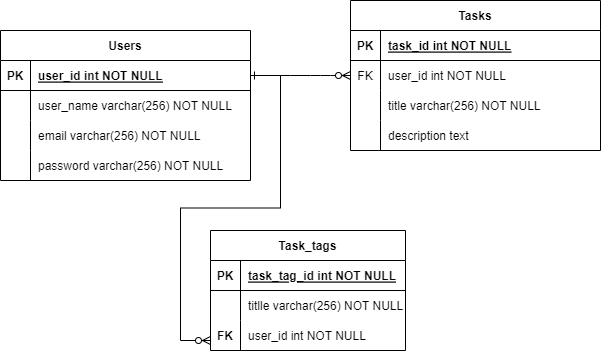

The diagram above was exported from draw.io. Its source (the exported page's mxGraphModel, read from the mxfile embedded in the PNG):
<mxGraphModel dx="1038" dy="579" grid="1" gridSize="10" guides="1" tooltips="1" connect="1" arrows="1" fold="1" page="1" pageScale="1" pageWidth="850" pageHeight="1100" math="0" shadow="0" extFonts="Permanent Marker^https://fonts.googleapis.com/css?family=Permanent+Marker">
  <root>
    <mxCell id="0" />
    <mxCell id="1" parent="0" />
    <mxCell id="C-vyLk0tnHw3VtMMgP7b-1" value="" style="edgeStyle=entityRelationEdgeStyle;endArrow=ERzeroToMany;startArrow=ERone;endFill=1;startFill=0;" parent="1" source="C-vyLk0tnHw3VtMMgP7b-24" target="C-vyLk0tnHw3VtMMgP7b-6" edge="1">
      <mxGeometry width="100" height="100" relative="1" as="geometry">
        <mxPoint x="340" y="720" as="sourcePoint" />
        <mxPoint x="440" y="620" as="targetPoint" />
      </mxGeometry>
    </mxCell>
    <mxCell id="C-vyLk0tnHw3VtMMgP7b-2" value="Tasks" style="shape=table;startSize=30;container=1;collapsible=1;childLayout=tableLayout;fixedRows=1;rowLines=0;fontStyle=1;align=center;resizeLast=1;" parent="1" vertex="1">
      <mxGeometry x="470" y="90" width="250" height="150" as="geometry" />
    </mxCell>
    <mxCell id="C-vyLk0tnHw3VtMMgP7b-3" value="" style="shape=partialRectangle;collapsible=0;dropTarget=0;pointerEvents=0;fillColor=none;points=[[0,0.5],[1,0.5]];portConstraint=eastwest;top=0;left=0;right=0;bottom=1;" parent="C-vyLk0tnHw3VtMMgP7b-2" vertex="1">
      <mxGeometry y="30" width="250" height="30" as="geometry" />
    </mxCell>
    <mxCell id="C-vyLk0tnHw3VtMMgP7b-4" value="PK" style="shape=partialRectangle;overflow=hidden;connectable=0;fillColor=none;top=0;left=0;bottom=0;right=0;fontStyle=1;" parent="C-vyLk0tnHw3VtMMgP7b-3" vertex="1">
      <mxGeometry width="30" height="30" as="geometry">
        <mxRectangle width="30" height="30" as="alternateBounds" />
      </mxGeometry>
    </mxCell>
    <mxCell id="C-vyLk0tnHw3VtMMgP7b-5" value="task_id int NOT NULL " style="shape=partialRectangle;overflow=hidden;connectable=0;fillColor=none;top=0;left=0;bottom=0;right=0;align=left;spacingLeft=6;fontStyle=5;" parent="C-vyLk0tnHw3VtMMgP7b-3" vertex="1">
      <mxGeometry x="30" width="220" height="30" as="geometry">
        <mxRectangle width="220" height="30" as="alternateBounds" />
      </mxGeometry>
    </mxCell>
    <mxCell id="C-vyLk0tnHw3VtMMgP7b-6" value="" style="shape=partialRectangle;collapsible=0;dropTarget=0;pointerEvents=0;fillColor=none;points=[[0,0.5],[1,0.5]];portConstraint=eastwest;top=0;left=0;right=0;bottom=0;" parent="C-vyLk0tnHw3VtMMgP7b-2" vertex="1">
      <mxGeometry y="60" width="250" height="30" as="geometry" />
    </mxCell>
    <mxCell id="C-vyLk0tnHw3VtMMgP7b-7" value="FK" style="shape=partialRectangle;overflow=hidden;connectable=0;fillColor=none;top=0;left=0;bottom=0;right=0;" parent="C-vyLk0tnHw3VtMMgP7b-6" vertex="1">
      <mxGeometry width="30" height="30" as="geometry">
        <mxRectangle width="30" height="30" as="alternateBounds" />
      </mxGeometry>
    </mxCell>
    <mxCell id="C-vyLk0tnHw3VtMMgP7b-8" value="user_id int NOT NULL" style="shape=partialRectangle;overflow=hidden;connectable=0;fillColor=none;top=0;left=0;bottom=0;right=0;align=left;spacingLeft=6;" parent="C-vyLk0tnHw3VtMMgP7b-6" vertex="1">
      <mxGeometry x="30" width="220" height="30" as="geometry">
        <mxRectangle width="220" height="30" as="alternateBounds" />
      </mxGeometry>
    </mxCell>
    <mxCell id="C-vyLk0tnHw3VtMMgP7b-9" value="" style="shape=partialRectangle;collapsible=0;dropTarget=0;pointerEvents=0;fillColor=none;points=[[0,0.5],[1,0.5]];portConstraint=eastwest;top=0;left=0;right=0;bottom=0;" parent="C-vyLk0tnHw3VtMMgP7b-2" vertex="1">
      <mxGeometry y="90" width="250" height="30" as="geometry" />
    </mxCell>
    <mxCell id="C-vyLk0tnHw3VtMMgP7b-10" value="" style="shape=partialRectangle;overflow=hidden;connectable=0;fillColor=none;top=0;left=0;bottom=0;right=0;" parent="C-vyLk0tnHw3VtMMgP7b-9" vertex="1">
      <mxGeometry width="30" height="30" as="geometry">
        <mxRectangle width="30" height="30" as="alternateBounds" />
      </mxGeometry>
    </mxCell>
    <mxCell id="C-vyLk0tnHw3VtMMgP7b-11" value="title varchar(256) NOT NULL" style="shape=partialRectangle;overflow=hidden;connectable=0;fillColor=none;top=0;left=0;bottom=0;right=0;align=left;spacingLeft=6;" parent="C-vyLk0tnHw3VtMMgP7b-9" vertex="1">
      <mxGeometry x="30" width="220" height="30" as="geometry">
        <mxRectangle width="220" height="30" as="alternateBounds" />
      </mxGeometry>
    </mxCell>
    <mxCell id="IlXySzillTFCnyrU3-i9-7" value="" style="shape=tableRow;horizontal=0;startSize=0;swimlaneHead=0;swimlaneBody=0;fillColor=none;collapsible=0;dropTarget=0;points=[[0,0.5],[1,0.5]];portConstraint=eastwest;top=0;left=0;right=0;bottom=0;" vertex="1" parent="C-vyLk0tnHw3VtMMgP7b-2">
      <mxGeometry y="120" width="250" height="30" as="geometry" />
    </mxCell>
    <mxCell id="IlXySzillTFCnyrU3-i9-8" value="" style="shape=partialRectangle;connectable=0;fillColor=none;top=0;left=0;bottom=0;right=0;editable=1;overflow=hidden;" vertex="1" parent="IlXySzillTFCnyrU3-i9-7">
      <mxGeometry width="30" height="30" as="geometry">
        <mxRectangle width="30" height="30" as="alternateBounds" />
      </mxGeometry>
    </mxCell>
    <mxCell id="IlXySzillTFCnyrU3-i9-9" value="description text" style="shape=partialRectangle;connectable=0;fillColor=none;top=0;left=0;bottom=0;right=0;align=left;spacingLeft=6;overflow=hidden;" vertex="1" parent="IlXySzillTFCnyrU3-i9-7">
      <mxGeometry x="30" width="220" height="30" as="geometry">
        <mxRectangle width="220" height="30" as="alternateBounds" />
      </mxGeometry>
    </mxCell>
    <mxCell id="C-vyLk0tnHw3VtMMgP7b-23" value="Users" style="shape=table;startSize=30;container=1;collapsible=1;childLayout=tableLayout;fixedRows=1;rowLines=0;fontStyle=1;align=center;resizeLast=1;" parent="1" vertex="1">
      <mxGeometry x="120" y="120" width="250" height="150" as="geometry" />
    </mxCell>
    <mxCell id="C-vyLk0tnHw3VtMMgP7b-24" value="" style="shape=partialRectangle;collapsible=0;dropTarget=0;pointerEvents=0;fillColor=none;points=[[0,0.5],[1,0.5]];portConstraint=eastwest;top=0;left=0;right=0;bottom=1;" parent="C-vyLk0tnHw3VtMMgP7b-23" vertex="1">
      <mxGeometry y="30" width="250" height="30" as="geometry" />
    </mxCell>
    <mxCell id="C-vyLk0tnHw3VtMMgP7b-25" value="PK" style="shape=partialRectangle;overflow=hidden;connectable=0;fillColor=none;top=0;left=0;bottom=0;right=0;fontStyle=1;" parent="C-vyLk0tnHw3VtMMgP7b-24" vertex="1">
      <mxGeometry width="30" height="30" as="geometry">
        <mxRectangle width="30" height="30" as="alternateBounds" />
      </mxGeometry>
    </mxCell>
    <mxCell id="C-vyLk0tnHw3VtMMgP7b-26" value="user_id int NOT NULL " style="shape=partialRectangle;overflow=hidden;connectable=0;fillColor=none;top=0;left=0;bottom=0;right=0;align=left;spacingLeft=6;fontStyle=5;" parent="C-vyLk0tnHw3VtMMgP7b-24" vertex="1">
      <mxGeometry x="30" width="220" height="30" as="geometry">
        <mxRectangle width="220" height="30" as="alternateBounds" />
      </mxGeometry>
    </mxCell>
    <mxCell id="C-vyLk0tnHw3VtMMgP7b-27" value="" style="shape=partialRectangle;collapsible=0;dropTarget=0;pointerEvents=0;fillColor=none;points=[[0,0.5],[1,0.5]];portConstraint=eastwest;top=0;left=0;right=0;bottom=0;" parent="C-vyLk0tnHw3VtMMgP7b-23" vertex="1">
      <mxGeometry y="60" width="250" height="30" as="geometry" />
    </mxCell>
    <mxCell id="C-vyLk0tnHw3VtMMgP7b-28" value="" style="shape=partialRectangle;overflow=hidden;connectable=0;fillColor=none;top=0;left=0;bottom=0;right=0;" parent="C-vyLk0tnHw3VtMMgP7b-27" vertex="1">
      <mxGeometry width="30" height="30" as="geometry">
        <mxRectangle width="30" height="30" as="alternateBounds" />
      </mxGeometry>
    </mxCell>
    <mxCell id="C-vyLk0tnHw3VtMMgP7b-29" value="user_name varchar(256) NOT NULL" style="shape=partialRectangle;overflow=hidden;connectable=0;fillColor=none;top=0;left=0;bottom=0;right=0;align=left;spacingLeft=6;" parent="C-vyLk0tnHw3VtMMgP7b-27" vertex="1">
      <mxGeometry x="30" width="220" height="30" as="geometry">
        <mxRectangle width="220" height="30" as="alternateBounds" />
      </mxGeometry>
    </mxCell>
    <mxCell id="IlXySzillTFCnyrU3-i9-1" value="" style="shape=tableRow;horizontal=0;startSize=0;swimlaneHead=0;swimlaneBody=0;fillColor=none;collapsible=0;dropTarget=0;points=[[0,0.5],[1,0.5]];portConstraint=eastwest;top=0;left=0;right=0;bottom=0;" vertex="1" parent="C-vyLk0tnHw3VtMMgP7b-23">
      <mxGeometry y="90" width="250" height="30" as="geometry" />
    </mxCell>
    <mxCell id="IlXySzillTFCnyrU3-i9-2" value="" style="shape=partialRectangle;connectable=0;fillColor=none;top=0;left=0;bottom=0;right=0;editable=1;overflow=hidden;" vertex="1" parent="IlXySzillTFCnyrU3-i9-1">
      <mxGeometry width="30" height="30" as="geometry">
        <mxRectangle width="30" height="30" as="alternateBounds" />
      </mxGeometry>
    </mxCell>
    <mxCell id="IlXySzillTFCnyrU3-i9-3" value="email varchar(256) NOT NULL" style="shape=partialRectangle;connectable=0;fillColor=none;top=0;left=0;bottom=0;right=0;align=left;spacingLeft=6;overflow=hidden;" vertex="1" parent="IlXySzillTFCnyrU3-i9-1">
      <mxGeometry x="30" width="220" height="30" as="geometry">
        <mxRectangle width="220" height="30" as="alternateBounds" />
      </mxGeometry>
    </mxCell>
    <mxCell id="IlXySzillTFCnyrU3-i9-4" value="" style="shape=tableRow;horizontal=0;startSize=0;swimlaneHead=0;swimlaneBody=0;fillColor=none;collapsible=0;dropTarget=0;points=[[0,0.5],[1,0.5]];portConstraint=eastwest;top=0;left=0;right=0;bottom=0;" vertex="1" parent="C-vyLk0tnHw3VtMMgP7b-23">
      <mxGeometry y="120" width="250" height="30" as="geometry" />
    </mxCell>
    <mxCell id="IlXySzillTFCnyrU3-i9-5" value="" style="shape=partialRectangle;connectable=0;fillColor=none;top=0;left=0;bottom=0;right=0;editable=1;overflow=hidden;" vertex="1" parent="IlXySzillTFCnyrU3-i9-4">
      <mxGeometry width="30" height="30" as="geometry">
        <mxRectangle width="30" height="30" as="alternateBounds" />
      </mxGeometry>
    </mxCell>
    <mxCell id="IlXySzillTFCnyrU3-i9-6" value="password varchar(256) NOT NULL" style="shape=partialRectangle;connectable=0;fillColor=none;top=0;left=0;bottom=0;right=0;align=left;spacingLeft=6;overflow=hidden;" vertex="1" parent="IlXySzillTFCnyrU3-i9-4">
      <mxGeometry x="30" width="220" height="30" as="geometry">
        <mxRectangle width="220" height="30" as="alternateBounds" />
      </mxGeometry>
    </mxCell>
    <mxCell id="IlXySzillTFCnyrU3-i9-10" value="Task_tags" style="shape=table;startSize=30;container=1;collapsible=1;childLayout=tableLayout;fixedRows=1;rowLines=0;fontStyle=1;align=center;resizeLast=1;" vertex="1" parent="1">
      <mxGeometry x="330" y="320" width="195" height="120" as="geometry" />
    </mxCell>
    <mxCell id="IlXySzillTFCnyrU3-i9-11" value="" style="shape=tableRow;horizontal=0;startSize=0;swimlaneHead=0;swimlaneBody=0;fillColor=none;collapsible=0;dropTarget=0;points=[[0,0.5],[1,0.5]];portConstraint=eastwest;top=0;left=0;right=0;bottom=1;" vertex="1" parent="IlXySzillTFCnyrU3-i9-10">
      <mxGeometry y="30" width="195" height="30" as="geometry" />
    </mxCell>
    <mxCell id="IlXySzillTFCnyrU3-i9-12" value="PK" style="shape=partialRectangle;connectable=0;fillColor=none;top=0;left=0;bottom=0;right=0;fontStyle=1;overflow=hidden;" vertex="1" parent="IlXySzillTFCnyrU3-i9-11">
      <mxGeometry width="30" height="30" as="geometry">
        <mxRectangle width="30" height="30" as="alternateBounds" />
      </mxGeometry>
    </mxCell>
    <mxCell id="IlXySzillTFCnyrU3-i9-13" value="task_tag_id int NOT NULL" style="shape=partialRectangle;connectable=0;fillColor=none;top=0;left=0;bottom=0;right=0;align=left;spacingLeft=6;fontStyle=5;overflow=hidden;" vertex="1" parent="IlXySzillTFCnyrU3-i9-11">
      <mxGeometry x="30" width="165" height="30" as="geometry">
        <mxRectangle width="165" height="30" as="alternateBounds" />
      </mxGeometry>
    </mxCell>
    <mxCell id="IlXySzillTFCnyrU3-i9-14" value="" style="shape=tableRow;horizontal=0;startSize=0;swimlaneHead=0;swimlaneBody=0;fillColor=none;collapsible=0;dropTarget=0;points=[[0,0.5],[1,0.5]];portConstraint=eastwest;top=0;left=0;right=0;bottom=0;" vertex="1" parent="IlXySzillTFCnyrU3-i9-10">
      <mxGeometry y="60" width="195" height="30" as="geometry" />
    </mxCell>
    <mxCell id="IlXySzillTFCnyrU3-i9-15" value="" style="shape=partialRectangle;connectable=0;fillColor=none;top=0;left=0;bottom=0;right=0;editable=1;overflow=hidden;" vertex="1" parent="IlXySzillTFCnyrU3-i9-14">
      <mxGeometry width="30" height="30" as="geometry">
        <mxRectangle width="30" height="30" as="alternateBounds" />
      </mxGeometry>
    </mxCell>
    <mxCell id="IlXySzillTFCnyrU3-i9-16" value="titlle varchar(256) NOT NULL" style="shape=partialRectangle;connectable=0;fillColor=none;top=0;left=0;bottom=0;right=0;align=left;spacingLeft=6;overflow=hidden;" vertex="1" parent="IlXySzillTFCnyrU3-i9-14">
      <mxGeometry x="30" width="165" height="30" as="geometry">
        <mxRectangle width="165" height="30" as="alternateBounds" />
      </mxGeometry>
    </mxCell>
    <mxCell id="IlXySzillTFCnyrU3-i9-17" value="" style="shape=tableRow;horizontal=0;startSize=0;swimlaneHead=0;swimlaneBody=0;fillColor=none;collapsible=0;dropTarget=0;points=[[0,0.5],[1,0.5]];portConstraint=eastwest;top=0;left=0;right=0;bottom=0;" vertex="1" parent="IlXySzillTFCnyrU3-i9-10">
      <mxGeometry y="90" width="195" height="30" as="geometry" />
    </mxCell>
    <mxCell id="IlXySzillTFCnyrU3-i9-18" value="FK" style="shape=partialRectangle;connectable=0;fillColor=none;top=0;left=0;bottom=0;right=0;editable=1;overflow=hidden;fontFamily=Helvetica;fontStyle=1" vertex="1" parent="IlXySzillTFCnyrU3-i9-17">
      <mxGeometry width="30" height="30" as="geometry">
        <mxRectangle width="30" height="30" as="alternateBounds" />
      </mxGeometry>
    </mxCell>
    <mxCell id="IlXySzillTFCnyrU3-i9-19" value="user_id int NOT NULL" style="shape=partialRectangle;connectable=0;fillColor=none;top=0;left=0;bottom=0;right=0;align=left;spacingLeft=6;overflow=hidden;" vertex="1" parent="IlXySzillTFCnyrU3-i9-17">
      <mxGeometry x="30" width="165" height="30" as="geometry">
        <mxRectangle width="165" height="30" as="alternateBounds" />
      </mxGeometry>
    </mxCell>
    <mxCell id="IlXySzillTFCnyrU3-i9-23" value="" style="edgeStyle=entityRelationEdgeStyle;fontSize=12;html=1;endArrow=ERzeroToMany;endFill=1;rounded=0;fontFamily=Helvetica;exitX=1;exitY=0.5;exitDx=0;exitDy=0;" edge="1" parent="1" source="C-vyLk0tnHw3VtMMgP7b-24">
      <mxGeometry width="100" height="100" relative="1" as="geometry">
        <mxPoint x="370" y="350" as="sourcePoint" />
        <mxPoint x="330" y="430" as="targetPoint" />
      </mxGeometry>
    </mxCell>
  </root>
</mxGraphModel>